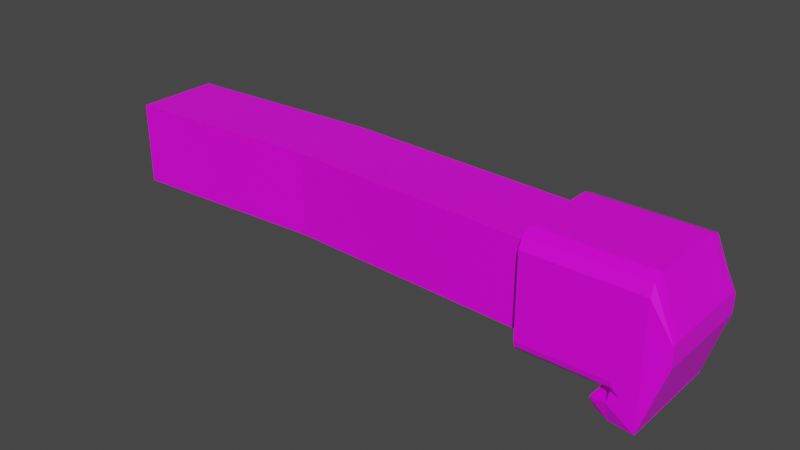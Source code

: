 # Source: Jab.blend  (saved by Blender 3.2.14; exported with 4.5.12 LTS)
import bpy
from mathutils import Matrix  # noqa: F401  (used for matrix-valued properties, if any)

bpy.ops.wm.read_factory_settings(use_empty=True)
scene = bpy.context.scene
scene.name = 'Scene'

# ---- collections
col_collection = bpy.data.collections.new('Collection'); scene.collection.children.link(col_collection)

# ---- images (referenced by path relative to the original .blend; pixels are not part of the script)
import os
ASSET_DIR = os.environ.get("B2B_ASSET_DIR", "")  # directory of the original .blend (textures are referenced by path, not embedded)
HERE = os.path.dirname(os.path.abspath(__file__))  # packed textures are extracted next to this script under _unpacked/

def load_image(name, relpath, width, height, colorspace="sRGB"):
    """Load a texture the original file referenced (path relative to the .blend, or extracted next to this script)."""
    p = next((c for c in (os.path.join(HERE, relpath), os.path.join(ASSET_DIR, relpath)) if relpath and os.path.exists(c)), "")
    if p:
        img = bpy.data.images.load(p, check_existing=True)
        img.name = name
    else:  # same state as the original file: an image datablock whose file is absent (Cycles renders it pink)
        img = bpy.data.images.new(name, width, height)
        img.source = "FILE"
        img.filepath = "//" + (relpath or name)
    img.colorspace_settings.name = colorspace
    return img
img_jab_material_png = load_image('Jab Material.png', 'Jab Material.png', 1024, 1024, 'sRGB')

# ---- materials (node trees are filled in below, after node groups)
mat_jab_mat = bpy.data.materials.new('Jab_Mat')
mat_jab_mat.alpha_threshold = 0.0
mat_jab_mat.use_transparent_shadow = False
mat_jab_mat.line_color = (0.0, 0.0, 0.0, 1.0)

# ---- material node trees
mat_jab_mat.use_nodes = True; mat_jab_mat.node_tree.nodes.clear()
_N = mat_jab_mat.node_tree.nodes; _L = mat_jab_mat.node_tree.links
n0 = _N.new('ShaderNodeOutputMaterial'); n0.name = 'Material Output'; n0.location = (300, 300)
n1 = _N.new('ShaderNodeBsdfPrincipled'); n1.name = 'Principled BSDF'; n1.location = (10, 300)
n1.distribution = 'GGX'
n1.subsurface_method = 'RANDOM_WALK_SKIN'
n1.inputs[2].default_value = 0.4
n1.inputs[3].default_value = 1.45
n1.inputs[27].default_value = (0.0, 0.0, 0.0, 1.0)
n1.inputs[28].default_value = 1.0
n2 = _N.new('ShaderNodeTexImage'); n2.name = 'Image Texture'; n2.location = (-280, 275)
n2.image = img_jab_material_png
_L.new(n1.outputs[0], n0.inputs[0])
_L.new(n2.outputs[0], n1.inputs[0])
n0.is_active_output = True

# ---- world
world_world = bpy.data.worlds.new('World'); scene.world = world_world
world_world.use_nodes = True; world_world.node_tree.nodes.clear()
_N = world_world.node_tree.nodes; _L = world_world.node_tree.links
n0 = _N.new('ShaderNodeOutputWorld'); n0.name = 'World Output'; n0.location = (300, 300)
n1 = _N.new('ShaderNodeBackground'); n1.name = 'Background'; n1.location = (10, 300)
n1.inputs[0].default_value = (0.05088, 0.05088, 0.05088, 1.0)
_L.new(n1.outputs[0], n0.inputs[0])
n0.is_active_output = True
world_world.color = (0.05088, 0.05088, 0.05088)
world_world.use_sun_shadow = False
world_world.sun_shadow_jitter_overblur = 0.0

# ---- meshes
me_cube_001 = bpy.data.meshes.new('Cube.001')
me_cube_001.from_pydata([(-1.0, -1.0, -1.0), (-1.0, -1.0, 1.0), (-1.0, 1.0, -1.0), (-1.0, 1.0, 1.0), (3.981, -0.7149, -1.0), (3.981, -0.7149, 1.0), (3.981, 1.285, -1.0), (3.981, 1.285, 1.0), (9.994, 1.05, 1.0), (9.994, 1.05, -1.0), (9.994, -0.9501, -1.0), (9.994, -0.9501, 1.0), (13.32, -0.8355, 0.1748), (13.32, -1.074, 0.1538), (13.32, 1.273, -0.3444), (13.32, -1.173, -0.3444), (12.82, 1.369, -1.925), (12.82, -1.27, -1.925), (12.18, -1.27, -1.538), (12.18, 1.369, -1.538), (12.82, -1.27, -1.954), (12.82, 1.369, -1.954), (12.19, -1.13, -1.997), (12.19, 1.23, -1.997), (12.77, -1.13, -1.997), (12.77, 1.23, -1.997), (11.83, -1.27, -1.538), (11.83, 1.369, -1.538), (11.88, -1.13, -1.834), (11.88, 1.23, -1.834), (10.1, 1.005, 1.32), (10.1, 1.369, 0.9551), (10.02, 1.118, 1.068), (10.1, 1.263, 1.213), (10.1, -1.27, 0.9551), (10.1, -0.9052, 1.32), (10.02, -1.018, 1.068), (10.1, -1.163, 1.213), (12.18, 1.005, 1.32), (12.18, 1.369, 0.9551), (12.18, 1.263, 1.213), (12.18, -1.27, 0.9551), (12.18, -0.9052, 1.32), (12.18, -1.163, 1.213), (12.82, 1.369, 0.9551), (12.82, 1.005, 1.32), (12.82, 1.263, 1.213), (12.82, -0.9052, 1.32), (12.82, -1.27, 0.9551), (12.82, -1.163, 1.213), (10.1, 1.369, -1.038), (10.1, 1.088, -1.32), (10.03, 1.175, -1.125), (10.1, 1.332, -1.179), (10.1, 1.229, -1.282), (10.1, -0.988, -1.32), (10.1, -1.27, -1.038), (10.03, -1.075, -1.125), (10.1, -1.129, -1.282), (10.1, -1.232, -1.179), (12.18, 1.088, -1.32), (12.18, 1.369, -1.038), (12.46, 1.369, -1.32), (12.18, 1.369, -1.538), (12.18, 1.229, -1.282), (12.18, 1.332, -1.179), (12.18, -1.27, -1.038), (12.18, -0.988, -1.32), (12.18, -1.27, -1.538), (12.46, -1.27, -1.32), (12.18, -1.232, -1.179), (12.18, -1.129, -1.282), (13.32, -1.173, 0.1031), (13.32, 1.174, 0.1538), (13.32, 1.273, 0.1031), (13.32, 0.9353, 0.1748)], [], [(0, 1, 3, 2), (2, 3, 7, 6), (5, 4, 10, 11), (4, 5, 1, 0), (2, 6, 4, 0), (7, 3, 1, 5), (63, 62, 16, 21, 19), (4, 6, 9, 10), (7, 5, 11, 8), (6, 7, 8, 9), (8, 11, 36, 35, 30, 32), (9, 8, 32, 31, 50, 52), (68, 67, 60, 63, 19, 18), (30, 35, 42, 38), (45, 47, 12, 75), (11, 10, 57, 56, 34, 36), (34, 56, 66, 41), (50, 31, 39, 61), (16, 17, 20, 21), (14, 74, 73, 75, 12, 13, 72, 15), (38, 42, 47, 45), (20, 18, 22, 24), (17, 69, 68, 18, 20), (62, 61, 39, 44, 16), (41, 66, 69, 17, 48), (22, 23, 25, 24), (18, 19, 27, 26), (19, 21, 25, 23), (21, 20, 24, 25), (26, 27, 29, 28), (19, 23, 29, 27), (22, 18, 26, 28), (23, 22, 28, 29), (30, 33, 32), (33, 31, 32), (34, 37, 36), (37, 35, 36), (34, 41, 43, 37), (37, 43, 42, 35), (39, 31, 33, 40), (40, 33, 30, 38), (47, 42, 43, 49), (49, 43, 41, 48), (44, 39, 40, 46), (46, 40, 38, 45), (10, 9, 52, 51, 55, 57), (50, 53, 52), (53, 54, 52), (54, 51, 52), (55, 58, 57), (58, 59, 57), (59, 56, 57), (60, 64, 65, 61, 62, 63), (66, 70, 71, 67, 68, 69), (60, 51, 54, 64), (64, 54, 53, 65), (65, 53, 50, 61), (55, 67, 71, 58), (58, 71, 70, 59), (59, 70, 66, 56), (55, 51, 60, 67), (46, 45, 75, 73), (17, 16, 14, 15), (47, 49, 13, 12), (48, 17, 15, 72), (16, 44, 74, 14), (44, 46, 73, 74), (49, 48, 72, 13)])
_uv = me_cube_001.uv_layers.new(name='UVMap')
_uv.uv.foreach_set('vector', [0.2979, 0.4442, 0.3521, 0.4442, 0.3521, 0.4985, 0.2979, 0.4985, 0.2979, 0.4985, 0.3521, 0.4985, 0.3521, 0.5528, 0.2979, 0.5528, 0.3521, 0.6071, 0.2979, 0.6071, 0.2979, 0.6071, 0.3521, 0.6071, 0.2979, 0.6071, 0.3521, 0.6071, 0.3521, 0.6613, 0.2979, 0.6613, 0.2436, 0.5528, 0.2979, 0.5528, 0.2979, 0.6071, 0.2436, 0.6071, 0.3521, 0.5528, 0.4064, 0.5528, 0.4064, 0.6071, 0.3521, 0.6071, 0.7229, 0.5028, 0.7229, 0.5028, 0.7229, 0.5028, 0.7229, 0.5028, 0.7229, 0.5028, 0.2979, 0.6071, 0.2979, 0.5528, 0.2979, 0.5528, 0.2979, 0.6071, 0.3521, 0.5528, 0.3521, 0.6071, 0.3521, 0.6071, 0.3521, 0.5528, 0.2979, 0.5528, 0.3521, 0.5528, 0.3521, 0.5528, 0.2979, 0.5528, 0.7771, 0.5028, 0.7771, 0.5571, 0.7771, 0.5571, 0.7771, 0.5496, 0.7771, 0.5103, 0.7771, 0.5028, 0.7229, 0.5028, 0.7771, 0.5028, 0.7771, 0.5028, 0.7696, 0.5028, 0.7287, 0.5028, 0.7229, 0.5028, 0.7229, 0.5571, 0.7229, 0.5513, 0.7229, 0.5086, 0.7229, 0.5028, 0.7229, 0.5028, 0.7229, 0.5571, 0.7771, 0.5103, 0.7771, 0.5496, 0.7771, 0.5496, 0.7771, 0.5103, 0.7771, 0.5103, 0.7771, 0.5496, 0.7771, 0.5496, 0.7771, 0.5103, 0.7771, 0.5571, 0.7229, 0.5571, 0.7229, 0.5571, 0.7287, 0.5571, 0.7696, 0.5571, 0.7771, 0.5571, 0.7696, 0.5571, 0.7287, 0.5571, 0.7287, 0.5571, 0.7696, 0.5571, 0.7287, 0.5028, 0.7696, 0.5028, 0.7696, 0.5028, 0.7287, 0.5028, 0.7229, 0.5028, 0.7229, 0.5571, 0.7229, 0.5571, 0.7229, 0.5028, 0.7229, 0.5028, 0.7696, 0.5028, 0.7764, 0.5035, 0.7771, 0.5103, 0.7771, 0.5496, 0.7764, 0.5563, 0.7696, 0.5571, 0.7229, 0.5571, 0.7771, 0.5103, 0.7771, 0.5496, 0.7771, 0.5496, 0.7771, 0.5103, 0.7229, 0.5571, 0.7229, 0.5571, 0.7229, 0.5571, 0.7229, 0.5571, 0.7229, 0.5571, 0.7229, 0.5571, 0.7229, 0.5571, 0.7229, 0.5571, 0.7229, 0.5571, 0.7229, 0.5028, 0.7287, 0.5028, 0.7696, 0.5028, 0.7696, 0.5028, 0.7229, 0.5028, 0.7696, 0.5571, 0.7287, 0.5571, 0.7229, 0.5571, 0.7229, 0.5571, 0.7696, 0.5571, 0.7229, 0.5571, 0.7229, 0.5028, 0.7229, 0.5028, 0.7229, 0.5571, 0.7229, 0.5571, 0.7229, 0.5028, 0.7229, 0.5028, 0.7229, 0.5571, 0.7229, 0.5028, 0.7229, 0.5028, 0.7229, 0.5028, 0.7229, 0.5028, 0.7229, 0.5028, 0.7229, 0.5571, 0.7229, 0.5571, 0.7229, 0.5028, 0.7229, 0.5571, 0.7229, 0.5028, 0.7229, 0.5028, 0.7229, 0.5571, 0.7229, 0.5028, 0.7229, 0.5028, 0.7229, 0.5028, 0.7229, 0.5028, 0.7229, 0.5571, 0.7229, 0.5571, 0.7229, 0.5571, 0.7229, 0.5571, 0.7229, 0.5028, 0.7229, 0.5571, 0.7229, 0.5571, 0.7229, 0.5028, 0.7771, 0.5103, 0.7771, 0.505, 0.7771, 0.5028, 0.7771, 0.505, 0.7771, 0.5028, 0.7771, 0.5028, 0.7696, 0.5571, 0.7749, 0.5571, 0.7771, 0.5571, 0.7749, 0.5571, 0.7771, 0.5571, 0.7771, 0.5571, 0.7696, 0.5571, 0.7696, 0.5571, 0.7771, 0.5571, 0.7771, 0.5571, 0.7771, 0.5571, 0.7771, 0.5571, 0.7771, 0.5496, 0.7771, 0.5496, 0.7696, 0.5028, 0.7696, 0.5028, 0.7771, 0.5028, 0.7771, 0.5028, 0.7771, 0.5028, 0.7771, 0.5028, 0.7771, 0.5103, 0.7771, 0.5103, 0.7771, 0.5496, 0.7771, 0.5496, 0.7771, 0.5571, 0.7764, 0.5563, 0.7764, 0.5563, 0.7771, 0.5571, 0.7696, 0.5571, 0.7696, 0.5571, 0.7696, 0.5028, 0.7696, 0.5028, 0.7771, 0.5028, 0.7764, 0.5035, 0.7764, 0.5035, 0.7771, 0.5028, 0.7771, 0.5103, 0.7771, 0.5103, 0.7229, 0.5571, 0.7229, 0.5028, 0.7229, 0.5028, 0.7229, 0.5086, 0.7229, 0.5513, 0.7229, 0.5571, 0.7287, 0.5028, 0.7258, 0.5028, 0.7229, 0.5028, 0.7258, 0.5028, 0.7236, 0.5028, 0.7229, 0.5028, 0.7236, 0.5028, 0.7229, 0.5028, 0.7229, 0.5028, 0.7229, 0.5513, 0.7229, 0.5542, 0.7229, 0.5571, 0.7229, 0.5542, 0.7229, 0.5563, 0.7229, 0.5571, 0.7229, 0.5563, 0.7229, 0.5571, 0.7229, 0.5571, 0.7229, 0.5086, 0.7229, 0.5057, 0.7229, 0.5036, 0.7229, 0.5028, 0.7229, 0.5028, 0.7229, 0.5028, 0.7287, 0.5571, 0.7258, 0.5571, 0.7236, 0.5571, 0.7229, 0.5571, 0.7229, 0.5571, 0.7229, 0.5571, 0.7229, 0.5086, 0.7229, 0.5086, 0.7229, 0.5057, 0.7229, 0.5057, 0.7229, 0.5057, 0.7229, 0.5057, 0.7258, 0.5028, 0.7258, 0.5028, 0.7258, 0.5028, 0.7258, 0.5028, 0.7287, 0.5028, 0.7287, 0.5028, 0.7229, 0.5513, 0.7229, 0.5513, 0.7229, 0.5542, 0.7229, 0.5542, 0.7229, 0.5542, 0.7229, 0.5542, 0.7258, 0.5571, 0.7258, 0.5571, 0.7258, 0.5571, 0.7258, 0.5571, 0.7287, 0.5571, 0.7287, 0.5571, 0.7229, 0.5513, 0.7229, 0.5086, 0.7229, 0.5086, 0.7229, 0.5513, 0.7764, 0.5035, 0.7771, 0.5103, 0.7771, 0.5103, 0.7764, 0.5035, 0.7229, 0.5571, 0.7229, 0.5028, 0.7229, 0.5028, 0.7229, 0.5571, 0.7771, 0.5496, 0.7764, 0.5563, 0.7764, 0.5563, 0.7771, 0.5496, 0.7696, 0.5571, 0.7229, 0.5571, 0.7229, 0.5571, 0.7696, 0.5571, 0.7229, 0.5028, 0.7696, 0.5028, 0.7696, 0.5028, 0.7229, 0.5028, 0.7696, 0.5028, 0.7764, 0.5035, 0.7764, 0.5035, 0.7696, 0.5028, 0.7764, 0.5563, 0.7696, 0.5571, 0.7696, 0.5571, 0.7764, 0.5563])
me_cube_001.materials.append(mat_jab_mat)
me_cube_001.update()

# ---- objects
ob_jab_model = bpy.data.objects.new('Jab_Model', me_cube_001)

# ---- transforms, parenting, visibility, modifiers, constraints
ob_jab_model.location = (0.0, 0.0, 0.0)
ob_jab_model.scale = (0.4312, 0.4312, 0.4312)

# ---- collection membership
col_collection.objects.link(ob_jab_model)

# ---- scene / render settings (as saved in the file)
scene.frame_start = 1; scene.frame_end = 250; scene.frame_set(1)
scene.render.engine = 'BLENDER_EEVEE_NEXT'
scene.cycles.sampling_pattern = 'TABULATED_SOBOL'
scene.cycles.use_light_tree = False
scene.view_settings.view_transform = 'Filmic'
bpy.context.view_layer.update()

# ---- added for rendering (the .blend has no active camera and no usable light): camera, sun
cam_auto = bpy.data.cameras.new('AutoCamera')
cam_auto.lens = 50.0
cam_auto.sensor_width = 36.0
cam_auto.clip_end = 1000.0
ob_auto_camera = bpy.data.objects.new('AutoCamera', cam_auto)
scene.collection.objects.link(ob_auto_camera)
ob_auto_camera.location = (8.61285, -7.12704, 4.61964)
ob_auto_camera.rotation_euler = (1.09748, -7.21219e-08, 0.694738)
scene.camera = ob_auto_camera
light_auto_sun = bpy.data.lights.new('AutoSun', 'SUN')
light_auto_sun.energy = 3.0
light_auto_sun.angle = 0.0523599
ob_auto_sun = bpy.data.objects.new('AutoSun', light_auto_sun)
scene.collection.objects.link(ob_auto_sun)
ob_auto_sun.rotation_euler = (0.872665, 0.174533, 0.523599)
bpy.context.view_layer.update()

